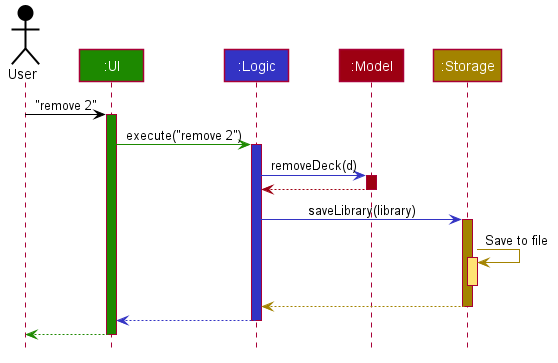

The diagram above was rendered by PlantUML. Its source (embedded in the PNG):
@startuml








skinparam BackgroundColor #FFFFFFF

skinparam Shadowing false

skinparam Class {
    FontColor #FFFFFF
    BorderThickness 1
    BorderColor #FFFFFF
    StereotypeFontColor #FFFFFF
    FontName Arial
}

skinparam Actor {
    BorderColor #000000
    Color #000000
    FontName Arial
}

skinparam Sequence {
    MessageAlign center
    BoxFontSize 15
    BoxPadding 0
    BoxFontColor #FFFFFF
    FontName Arial
}

skinparam Participant {
    FontColor #FFFFFFF
    Padding 20
}

skinparam MinClassWidth 50
skinparam ParticipantPadding 10
skinparam Shadowing false
skinparam DefaultTextAlignment center
skinparam packageStyle Rectangle

hide footbox
hide members
hide circle

Actor User as user #000000
Participant ":UI" as ui #1D8900
Participant ":Logic" as logic #3333C4
Participant ":Model" as model #9D0012
Participant ":Storage" as storage #A38300

user -[#000000]> ui : "remove 2"
activate ui #1D8900

ui -[#1D8900]> logic : execute("remove 2")
activate logic #3333C4

logic -[#3333C4]> model : removeDeck(d)
activate model #9D0012

model -[#9D0012]-> logic
deactivate model

logic -[#3333C4]> storage : saveLibrary(library)
activate storage #A38300

storage -[#A38300]> storage : Save to file
activate storage #FFE374
deactivate storage

storage --[#A38300]> logic
deactivate storage

logic --[#3333C4]> ui
deactivate logic

ui--[#1D8900]> user
deactivate ui
@enduml